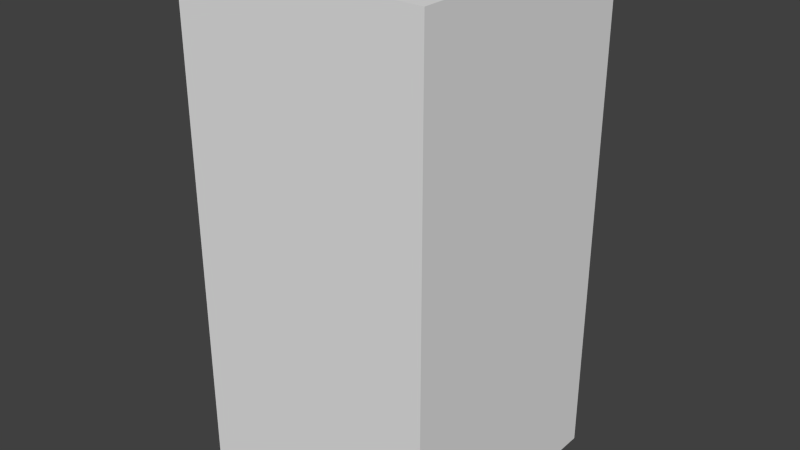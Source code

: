 # Source: brownXThree.blend  (saved by Blender 2.68.0; exported with 4.5.12 LTS)
import bpy
from mathutils import Matrix  # noqa: F401  (used for matrix-valued properties, if any)

bpy.ops.wm.read_factory_settings(use_empty=True)
scene = bpy.context.scene
scene.name = 'Scene'

# ---- collections
col_collection_1 = bpy.data.collections.new('Collection 1'); scene.collection.children.link(col_collection_1)

# ---- world
world_world = bpy.data.worlds.new('World'); scene.world = world_world
world_world.color = (0.05088, 0.05088, 0.05088)
world_world.use_sun_shadow = False
world_world.sun_shadow_jitter_overblur = 0.0
world_world.cycles.sampling_method = 'MANUAL'
world_world.cycles.sample_map_resolution = 256

# ---- meshes
me_brownxthree = bpy.data.meshes.new('brownXThree')
me_brownxthree.from_pydata([(-0.5, -0.5, -1.0), (-0.5, 0.5, -1.0), (0.5, 0.5, -1.0), (0.5, -0.5, -1.0), (-0.5, -0.5, 1.0), (-0.5, 0.5, 1.0), (0.5, 0.5, 1.0), (0.5, -0.5, 1.0)], [], [(4, 5, 1, 0), (5, 6, 2, 1), (6, 7, 3, 2), (7, 4, 0, 3), (0, 1, 2, 3), (7, 6, 5, 4)])
me_brownxthree.use_remesh_preserve_volume = False
me_brownxthree.use_remesh_preserve_attributes = False
me_brownxthree.use_mirror_vertex_groups = False
me_brownxthree.update()

# ---- objects
ob_brownxthree = bpy.data.objects.new('brownXThree', me_brownxthree)

# ---- transforms, parenting, visibility, modifiers, constraints
ob_brownxthree.location = (0.0, 0.0, 0.0)
ob_brownxthree.lineart.crease_threshold = 0.0

# ---- collection membership
col_collection_1.objects.link(ob_brownxthree)

# ---- scene / render settings (as saved in the file)
scene.frame_start = 1; scene.frame_end = 250; scene.frame_set(1)
scene.render.engine = 'BLENDER_EEVEE_NEXT'
scene.render.image_settings.color_mode = 'RGB'
scene.render.image_settings.compression = 90
scene.render.resolution_percentage = 50
scene.render.dither_intensity = 0.0
scene.cycles.use_denoising = False
scene.cycles.samples = 10
scene.cycles.sampling_pattern = 'TABULATED_SOBOL'
scene.cycles.light_sampling_threshold = 0.0
scene.cycles.use_adaptive_sampling = False
scene.cycles.use_light_tree = False
scene.cycles.blur_glossy = 0.0
scene.cycles.volume_bounces = 1
scene.cycles.pixel_filter_type = 'GAUSSIAN'
scene.cycles.sample_clamp_indirect = 0.0
scene.view_settings.view_transform = 'Standard'
bpy.context.view_layer.update()

# ---- added for rendering (the .blend has no active camera and no usable light): camera, sun
cam_auto = bpy.data.cameras.new('AutoCamera')
cam_auto.lens = 50.0
cam_auto.sensor_width = 36.0
cam_auto.clip_end = 1000.0
ob_auto_camera = bpy.data.objects.new('AutoCamera', cam_auto)
scene.collection.objects.link(ob_auto_camera)
ob_auto_camera.location = (2.26633, -2.71959, 1.81306)
ob_auto_camera.rotation_euler = (1.09748, -7.21219e-08, 0.694738)
scene.camera = ob_auto_camera
light_auto_sun = bpy.data.lights.new('AutoSun', 'SUN')
light_auto_sun.energy = 3.0
light_auto_sun.angle = 0.0523599
ob_auto_sun = bpy.data.objects.new('AutoSun', light_auto_sun)
scene.collection.objects.link(ob_auto_sun)
ob_auto_sun.rotation_euler = (0.872665, 0.174533, 0.523599)
bpy.context.view_layer.update()
